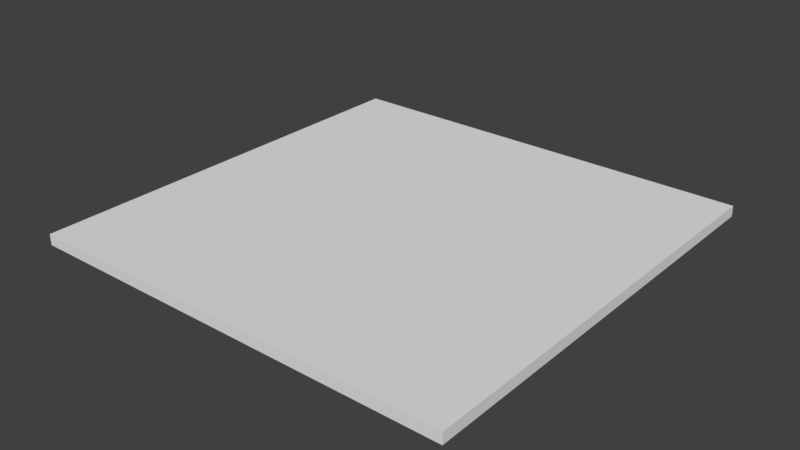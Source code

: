 # Source: FloorRedCarpet_2x2x0.05.blend  (saved by Blender 2.79.0; exported with 4.5.12 LTS)
import bpy
from mathutils import Matrix  # noqa: F401  (used for matrix-valued properties, if any)

bpy.ops.wm.read_factory_settings(use_empty=True)
scene = bpy.context.scene
scene.name = 'Scene'

# ---- collections
col_collection_1 = bpy.data.collections.new('Collection 1'); scene.collection.children.link(col_collection_1)

# ---- materials (node trees are filled in below, after node groups)
mat_floorwood = bpy.data.materials.new('FloorWood')
mat_floorwood.alpha_threshold = 0.0
mat_floorwood.use_transparent_shadow = False
mat_floorwood.roughness = 0.5
mat_floorwood.specular_intensity = 0.0
mat_redcarpet = bpy.data.materials.new('RedCarpet')
mat_redcarpet.alpha_threshold = 0.0
mat_redcarpet.use_transparent_shadow = False
mat_redcarpet.roughness = 0.5
mat_redcarpet.specular_intensity = 0.0

# ---- material node trees

# ---- world
world_world = bpy.data.worlds.new('World'); scene.world = world_world
world_world.color = (0.05088, 0.05088, 0.05088)
world_world.use_sun_shadow = False
world_world.sun_shadow_jitter_overblur = 0.0
world_world.cycles.sampling_method = 'MANUAL'

# ---- meshes
me_floorredcarpet_2x2x0_05 = bpy.data.meshes.new('FloorRedCarpet_2x2x0.05')
me_floorredcarpet_2x2x0_05.from_pydata([(2.0, 8.742e-08, 2.0), (-4.451e-07, 8.742e-08, 2.0), (-1.788e-07, 1.042e-14, 2.384e-07), (2.0, 3.509e-14, 8.027e-07), (2.0, 0.05, 2.0), (-9.728e-07, 0.05, 2.0), (8.742e-09, 0.05, -2.186e-09), (2.0, 0.05, 5.025e-07)], [], [(0, 1, 2, 3), (4, 7, 6, 5), (0, 4, 5, 1), (1, 5, 6, 2), (2, 6, 7, 3), (4, 0, 3, 7)])
me_floorredcarpet_2x2x0_05.polygons.foreach_set('material_index', [1, 1, 1, 1, 1, 1])
_uv = me_floorredcarpet_2x2x0_05.uv_layers.new(name='UVMap')
_uv.uv.foreach_set('vector', [0.9999, 0.9999, 9.998e-05, 0.9999, 9.998e-05, 9.998e-05, 0.9999, 0.0001002, 0.9999, 0.9999, 9.998e-05, 0.9999, 0.0001, 0.0001001, 0.9999, 9.998e-05, 1.0, 1.703e-05, 1.0, 0.02502, 1.581e-05, 0.02502, 1.611e-05, 1.581e-05, 0.02502, 1.0, 1.581e-05, 1.0, 1.691e-05, 1.581e-05, 0.02502, 1.596e-05, 1.587e-05, 0.02502, 1.581e-05, 1.851e-05, 1.0, 1.581e-05, 1.0, 0.02501, 0.02502, 1.0, 1.581e-05, 1.0, 1.694e-05, 1.593e-05, 0.02502, 1.581e-05])
me_floorredcarpet_2x2x0_05.materials.append(mat_floorwood)
me_floorredcarpet_2x2x0_05.materials.append(mat_redcarpet)
me_floorredcarpet_2x2x0_05.use_remesh_preserve_volume = False
me_floorredcarpet_2x2x0_05.use_remesh_preserve_attributes = False
me_floorredcarpet_2x2x0_05.use_mirror_vertex_groups = False
me_floorredcarpet_2x2x0_05.update()

# ---- objects
ob_floorredcarpet_2x2x0_05 = bpy.data.objects.new('FloorRedCarpet_2x2x0.05', me_floorredcarpet_2x2x0_05)

# ---- transforms, parenting, visibility, modifiers, constraints
ob_floorredcarpet_2x2x0_05.location = (0.0, 0.0, 0.0)
ob_floorredcarpet_2x2x0_05.rotation_euler = (1.571, 0.0, 0.0)
ob_floorredcarpet_2x2x0_05.lock_rotations_4d = False
ob_floorredcarpet_2x2x0_05.empty_display_type = 'ARROWS'
ob_floorredcarpet_2x2x0_05.lineart.crease_threshold = 0.0

# ---- collection membership
col_collection_1.objects.link(ob_floorredcarpet_2x2x0_05)

# ---- scene / render settings (as saved in the file)
scene.frame_start = 1; scene.frame_end = 250; scene.frame_set(79)
scene.render.engine = 'BLENDER_EEVEE_NEXT'
scene.render.resolution_percentage = 50
scene.render.dither_intensity = 0.0
scene.cycles.use_denoising = False
scene.cycles.samples = 128
scene.cycles.sampling_pattern = 'TABULATED_SOBOL'
scene.cycles.use_adaptive_sampling = False
scene.cycles.use_light_tree = False
scene.cycles.blur_glossy = 0.0
scene.cycles.sample_clamp_indirect = 0.0
scene.view_settings.view_transform = 'Standard'
bpy.context.view_layer.update()

# ---- added for rendering (the .blend has no active camera and no usable light): camera, sun
cam_auto = bpy.data.cameras.new('AutoCamera')
cam_auto.lens = 50.0
cam_auto.sensor_width = 36.0
cam_auto.clip_end = 1000.0
ob_auto_camera = bpy.data.objects.new('AutoCamera', cam_auto)
scene.collection.objects.link(ob_auto_camera)
ob_auto_camera.location = (3.61734, -4.14081, 2.11887)
ob_auto_camera.rotation_euler = (1.09748, -7.21219e-08, 0.694738)
scene.camera = ob_auto_camera
light_auto_sun = bpy.data.lights.new('AutoSun', 'SUN')
light_auto_sun.energy = 3.0
light_auto_sun.angle = 0.0523599
ob_auto_sun = bpy.data.objects.new('AutoSun', light_auto_sun)
scene.collection.objects.link(ob_auto_sun)
ob_auto_sun.rotation_euler = (0.872665, 0.174533, 0.523599)
bpy.context.view_layer.update()

